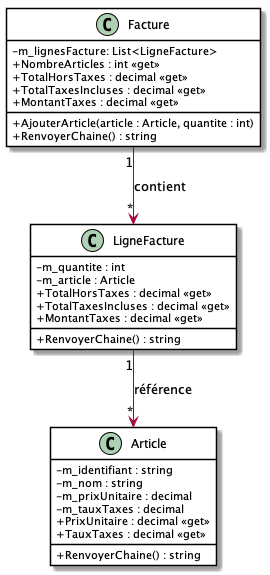

The diagram above was rendered by PlantUML. Its source (embedded in the PNG):
@startuml FactureDiagClasses
skinparam classAttributeIconSize 0
skinparam class {
    BackgroundColor White
    BorderColor #000
}

Facture "1" --> "*" LigneFacture : contient
LigneFacture "1" --> "*" Article : référence

class Facture {
    - m_lignesFacture: List<LigneFacture>
    + NombreArticles : int <<get>>
    + TotalHorsTaxes : decimal <<get>>
    + TotalTaxesIncluses : decimal <<get>>
    + MontantTaxes : decimal <<get>>
    + AjouterArticle(article : Article, quantite : int)
    + RenvoyerChaine() : string
}
class LigneFacture {
    - m_quantite : int
    - m_article : Article
    + TotalHorsTaxes : decimal <<get>>
    + TotalTaxesIncluses : decimal <<get>>
    + MontantTaxes : decimal <<get>>
    + RenvoyerChaine() : string
}
class Article {
    - m_identifiant : string
    - m_nom : string
    - m_prixUnitaire : decimal
    - m_tauxTaxes : decimal
    + PrixUnitaire : decimal <<get>>
    + TauxTaxes : decimal <<get>>
    + RenvoyerChaine() : string
}
@enduml